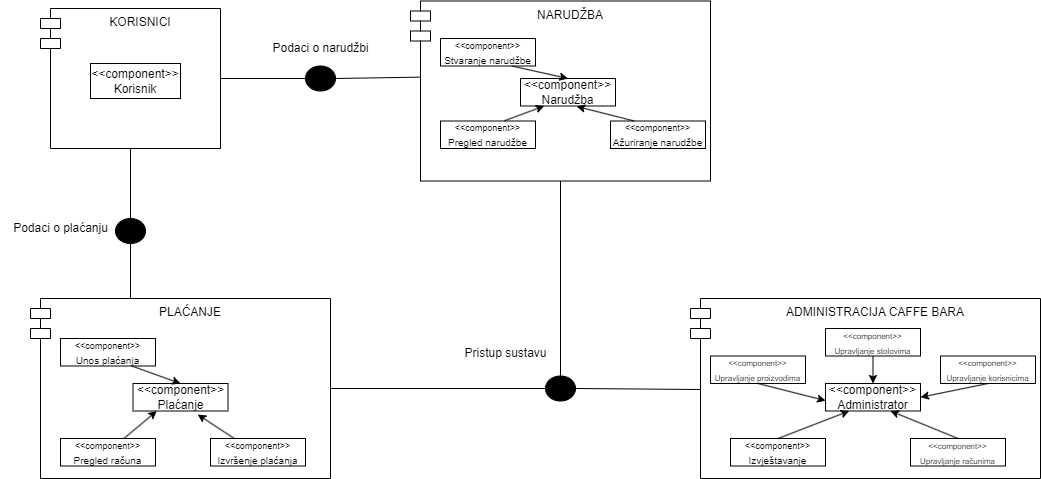

The diagram above was exported from draw.io. Its source (the exported page's mxGraphModel, read from the mxfile embedded in the PNG):
<mxGraphModel dx="2327" dy="746" grid="1" gridSize="10" guides="1" tooltips="1" connect="1" arrows="1" fold="1" page="1" pageScale="1" pageWidth="827" pageHeight="1169" math="0" shadow="0">
  <root>
    <mxCell id="0" />
    <mxCell id="1" parent="0" />
    <mxCell id="SwwvMo_9Z4TMD4uhNruQ-1" value="KORISNICI" style="shape=module;align=left;spacingLeft=20;align=center;verticalAlign=top;whiteSpace=wrap;html=1;" vertex="1" parent="1">
      <mxGeometry x="30" y="40" width="180" height="140" as="geometry" />
    </mxCell>
    <mxCell id="SwwvMo_9Z4TMD4uhNruQ-2" value="&amp;lt;&amp;lt;component&amp;gt;&amp;gt;&lt;div&gt;Korisnik&lt;/div&gt;" style="rounded=0;whiteSpace=wrap;html=1;" vertex="1" parent="1">
      <mxGeometry x="80" y="95" width="90" height="35" as="geometry" />
    </mxCell>
    <mxCell id="SwwvMo_9Z4TMD4uhNruQ-3" value="NARUDŽBA" style="shape=module;align=left;spacingLeft=20;align=center;verticalAlign=top;whiteSpace=wrap;html=1;" vertex="1" parent="1">
      <mxGeometry x="400" y="32.5" width="300" height="180" as="geometry" />
    </mxCell>
    <mxCell id="SwwvMo_9Z4TMD4uhNruQ-5" value="" style="ellipse;fillColor=strokeColor;html=1;" vertex="1" parent="1">
      <mxGeometry x="295" y="97.5" width="30" height="25" as="geometry" />
    </mxCell>
    <mxCell id="SwwvMo_9Z4TMD4uhNruQ-9" value="" style="endArrow=none;html=1;rounded=0;exitX=1;exitY=0.5;exitDx=0;exitDy=0;entryX=0;entryY=0.5;entryDx=0;entryDy=0;" edge="1" parent="1" source="SwwvMo_9Z4TMD4uhNruQ-1" target="SwwvMo_9Z4TMD4uhNruQ-5">
      <mxGeometry width="50" height="50" relative="1" as="geometry">
        <mxPoint x="370" y="230" as="sourcePoint" />
        <mxPoint x="420" y="180" as="targetPoint" />
      </mxGeometry>
    </mxCell>
    <mxCell id="SwwvMo_9Z4TMD4uhNruQ-10" value="" style="endArrow=none;html=1;rounded=0;exitX=1;exitY=0.5;exitDx=0;exitDy=0;entryX=0.032;entryY=0.423;entryDx=0;entryDy=0;entryPerimeter=0;" edge="1" parent="1" source="SwwvMo_9Z4TMD4uhNruQ-5" target="SwwvMo_9Z4TMD4uhNruQ-3">
      <mxGeometry width="50" height="50" relative="1" as="geometry">
        <mxPoint x="370" y="230" as="sourcePoint" />
        <mxPoint x="420" y="180" as="targetPoint" />
      </mxGeometry>
    </mxCell>
    <mxCell id="SwwvMo_9Z4TMD4uhNruQ-11" value="Podaci o narudžbi" style="text;html=1;align=center;verticalAlign=middle;resizable=0;points=[];autosize=1;strokeColor=none;fillColor=none;" vertex="1" parent="1">
      <mxGeometry x="250" y="65" width="120" height="30" as="geometry" />
    </mxCell>
    <mxCell id="SwwvMo_9Z4TMD4uhNruQ-13" value="&amp;lt;&amp;lt;component&amp;gt;&amp;gt;&lt;div&gt;Narudžba&lt;/div&gt;" style="rounded=0;whiteSpace=wrap;html=1;" vertex="1" parent="1">
      <mxGeometry x="510" y="110" width="95" height="27.5" as="geometry" />
    </mxCell>
    <mxCell id="SwwvMo_9Z4TMD4uhNruQ-15" value="&lt;font style=&quot;font-size: 9px;&quot;&gt;&amp;lt;&amp;lt;component&amp;gt;&amp;gt;&lt;/font&gt;&lt;div&gt;&lt;font size=&quot;1&quot;&gt;Pregled narudžbe&lt;/font&gt;&lt;/div&gt;" style="rounded=0;whiteSpace=wrap;html=1;" vertex="1" parent="1">
      <mxGeometry x="430" y="152.5" width="95" height="27.5" as="geometry" />
    </mxCell>
    <mxCell id="SwwvMo_9Z4TMD4uhNruQ-17" value="&lt;font style=&quot;font-size: 9px;&quot;&gt;&amp;lt;&amp;lt;component&amp;gt;&amp;gt;&lt;/font&gt;&lt;div&gt;&lt;font size=&quot;1&quot;&gt;Stvaranje narudžbe&lt;/font&gt;&lt;/div&gt;" style="rounded=0;whiteSpace=wrap;html=1;" vertex="1" parent="1">
      <mxGeometry x="430" y="70" width="95" height="27.5" as="geometry" />
    </mxCell>
    <mxCell id="SwwvMo_9Z4TMD4uhNruQ-20" value="&lt;font style=&quot;font-size: 9px;&quot;&gt;&amp;lt;&amp;lt;component&amp;gt;&amp;gt;&lt;/font&gt;&lt;div&gt;&lt;font size=&quot;1&quot;&gt;Ažuriranje narudžbe&lt;/font&gt;&lt;/div&gt;" style="rounded=0;whiteSpace=wrap;html=1;" vertex="1" parent="1">
      <mxGeometry x="600" y="152.5" width="95" height="27.5" as="geometry" />
    </mxCell>
    <mxCell id="SwwvMo_9Z4TMD4uhNruQ-22" value="" style="endArrow=classic;html=1;rounded=0;entryX=0.25;entryY=1;entryDx=0;entryDy=0;exitX=0.673;exitY=-0.009;exitDx=0;exitDy=0;exitPerimeter=0;" edge="1" parent="1" source="SwwvMo_9Z4TMD4uhNruQ-15" target="SwwvMo_9Z4TMD4uhNruQ-13">
      <mxGeometry width="50" height="50" relative="1" as="geometry">
        <mxPoint x="370" y="220" as="sourcePoint" />
        <mxPoint x="420" y="170" as="targetPoint" />
      </mxGeometry>
    </mxCell>
    <mxCell id="SwwvMo_9Z4TMD4uhNruQ-23" value="" style="endArrow=classic;html=1;rounded=0;entryX=0.591;entryY=1.016;entryDx=0;entryDy=0;entryPerimeter=0;exitX=0.25;exitY=0;exitDx=0;exitDy=0;" edge="1" parent="1" source="SwwvMo_9Z4TMD4uhNruQ-20" target="SwwvMo_9Z4TMD4uhNruQ-13">
      <mxGeometry width="50" height="50" relative="1" as="geometry">
        <mxPoint x="450" y="200" as="sourcePoint" />
        <mxPoint x="500" y="150" as="targetPoint" />
      </mxGeometry>
    </mxCell>
    <mxCell id="SwwvMo_9Z4TMD4uhNruQ-24" value="" style="endArrow=classic;html=1;rounded=0;entryX=0.5;entryY=0;entryDx=0;entryDy=0;exitX=0.75;exitY=1;exitDx=0;exitDy=0;" edge="1" parent="1" source="SwwvMo_9Z4TMD4uhNruQ-17" target="SwwvMo_9Z4TMD4uhNruQ-13">
      <mxGeometry width="50" height="50" relative="1" as="geometry">
        <mxPoint x="450" y="160" as="sourcePoint" />
        <mxPoint x="500" y="110" as="targetPoint" />
      </mxGeometry>
    </mxCell>
    <mxCell id="SwwvMo_9Z4TMD4uhNruQ-25" value="" style="ellipse;fillColor=strokeColor;html=1;" vertex="1" parent="1">
      <mxGeometry x="105" y="250" width="30" height="25" as="geometry" />
    </mxCell>
    <mxCell id="SwwvMo_9Z4TMD4uhNruQ-27" value="" style="endArrow=none;html=1;rounded=0;entryX=0.5;entryY=1;entryDx=0;entryDy=0;exitX=0.5;exitY=0;exitDx=0;exitDy=0;" edge="1" parent="1" source="SwwvMo_9Z4TMD4uhNruQ-25" target="SwwvMo_9Z4TMD4uhNruQ-1">
      <mxGeometry width="50" height="50" relative="1" as="geometry">
        <mxPoint x="360" y="270" as="sourcePoint" />
        <mxPoint x="410" y="220" as="targetPoint" />
      </mxGeometry>
    </mxCell>
    <mxCell id="SwwvMo_9Z4TMD4uhNruQ-28" value="" style="endArrow=none;html=1;rounded=0;entryX=0.5;entryY=1;entryDx=0;entryDy=0;" edge="1" parent="1" target="SwwvMo_9Z4TMD4uhNruQ-25">
      <mxGeometry width="50" height="50" relative="1" as="geometry">
        <mxPoint x="120" y="330" as="sourcePoint" />
        <mxPoint x="410" y="220" as="targetPoint" />
      </mxGeometry>
    </mxCell>
    <mxCell id="SwwvMo_9Z4TMD4uhNruQ-29" value="Podaci o plaćanju" style="text;html=1;align=center;verticalAlign=middle;resizable=0;points=[];autosize=1;strokeColor=none;fillColor=none;" vertex="1" parent="1">
      <mxGeometry x="-10" y="245" width="120" height="30" as="geometry" />
    </mxCell>
    <mxCell id="SwwvMo_9Z4TMD4uhNruQ-30" value="PLAĆANJE" style="shape=module;align=left;spacingLeft=20;align=center;verticalAlign=top;whiteSpace=wrap;html=1;" vertex="1" parent="1">
      <mxGeometry x="20" y="330" width="300" height="180" as="geometry" />
    </mxCell>
    <mxCell id="SwwvMo_9Z4TMD4uhNruQ-33" value="&amp;lt;&amp;lt;component&amp;gt;&amp;gt;&lt;div&gt;Plaćanje&lt;/div&gt;" style="rounded=0;whiteSpace=wrap;html=1;" vertex="1" parent="1">
      <mxGeometry x="122.5" y="415" width="95" height="27.5" as="geometry" />
    </mxCell>
    <mxCell id="SwwvMo_9Z4TMD4uhNruQ-34" value="&lt;font style=&quot;font-size: 9px;&quot;&gt;&amp;lt;&amp;lt;component&amp;gt;&amp;gt;&lt;/font&gt;&lt;div&gt;&lt;font size=&quot;1&quot;&gt;Unos plaćanja&lt;/font&gt;&lt;/div&gt;" style="rounded=0;whiteSpace=wrap;html=1;" vertex="1" parent="1">
      <mxGeometry x="50" y="370" width="95" height="27.5" as="geometry" />
    </mxCell>
    <mxCell id="SwwvMo_9Z4TMD4uhNruQ-35" value="&lt;font style=&quot;font-size: 9px;&quot;&gt;&amp;lt;&amp;lt;component&amp;gt;&amp;gt;&lt;/font&gt;&lt;div&gt;&lt;font size=&quot;1&quot;&gt;Pregled računa&lt;/font&gt;&lt;/div&gt;" style="rounded=0;whiteSpace=wrap;html=1;" vertex="1" parent="1">
      <mxGeometry x="50" y="470" width="95" height="27.5" as="geometry" />
    </mxCell>
    <mxCell id="SwwvMo_9Z4TMD4uhNruQ-37" value="&lt;font style=&quot;font-size: 9px;&quot;&gt;&amp;lt;&amp;lt;component&amp;gt;&amp;gt;&lt;/font&gt;&lt;div&gt;&lt;font size=&quot;1&quot;&gt;Izvršenje plaćanja&lt;/font&gt;&lt;/div&gt;" style="rounded=0;whiteSpace=wrap;html=1;" vertex="1" parent="1">
      <mxGeometry x="200" y="470" width="95" height="27.5" as="geometry" />
    </mxCell>
    <mxCell id="SwwvMo_9Z4TMD4uhNruQ-39" value="" style="endArrow=classic;html=1;rounded=0;entryX=0.5;entryY=0;entryDx=0;entryDy=0;exitX=0.75;exitY=1;exitDx=0;exitDy=0;" edge="1" parent="1" source="SwwvMo_9Z4TMD4uhNruQ-34" target="SwwvMo_9Z4TMD4uhNruQ-33">
      <mxGeometry width="50" height="50" relative="1" as="geometry">
        <mxPoint x="300" y="300" as="sourcePoint" />
        <mxPoint x="350" y="250" as="targetPoint" />
      </mxGeometry>
    </mxCell>
    <mxCell id="SwwvMo_9Z4TMD4uhNruQ-40" value="" style="endArrow=classic;html=1;rounded=0;exitX=0.674;exitY=-0.018;exitDx=0;exitDy=0;exitPerimeter=0;entryX=0.25;entryY=1;entryDx=0;entryDy=0;" edge="1" parent="1" source="SwwvMo_9Z4TMD4uhNruQ-35" target="SwwvMo_9Z4TMD4uhNruQ-33">
      <mxGeometry width="50" height="50" relative="1" as="geometry">
        <mxPoint x="300" y="300" as="sourcePoint" />
        <mxPoint x="100" y="450" as="targetPoint" />
      </mxGeometry>
    </mxCell>
    <mxCell id="SwwvMo_9Z4TMD4uhNruQ-41" value="" style="endArrow=classic;html=1;rounded=0;exitX=0.25;exitY=0;exitDx=0;exitDy=0;entryX=0.681;entryY=1.127;entryDx=0;entryDy=0;entryPerimeter=0;" edge="1" parent="1" source="SwwvMo_9Z4TMD4uhNruQ-37" target="SwwvMo_9Z4TMD4uhNruQ-33">
      <mxGeometry width="50" height="50" relative="1" as="geometry">
        <mxPoint x="300" y="320" as="sourcePoint" />
        <mxPoint x="350" y="270" as="targetPoint" />
      </mxGeometry>
    </mxCell>
    <mxCell id="SwwvMo_9Z4TMD4uhNruQ-42" value="ADMINISTRACIJA CAFFE BARA" style="shape=module;align=left;spacingLeft=20;align=center;verticalAlign=top;whiteSpace=wrap;html=1;" vertex="1" parent="1">
      <mxGeometry x="680" y="330" width="350" height="180" as="geometry" />
    </mxCell>
    <mxCell id="SwwvMo_9Z4TMD4uhNruQ-44" value="" style="ellipse;fillColor=strokeColor;html=1;" vertex="1" parent="1">
      <mxGeometry x="535" y="407.5" width="30" height="25" as="geometry" />
    </mxCell>
    <mxCell id="SwwvMo_9Z4TMD4uhNruQ-46" value="" style="endArrow=none;html=1;rounded=0;exitX=1;exitY=0.5;exitDx=0;exitDy=0;entryX=0;entryY=0.5;entryDx=0;entryDy=0;" edge="1" parent="1" source="SwwvMo_9Z4TMD4uhNruQ-30" target="SwwvMo_9Z4TMD4uhNruQ-44">
      <mxGeometry width="50" height="50" relative="1" as="geometry">
        <mxPoint x="470" y="360" as="sourcePoint" />
        <mxPoint x="520" y="310" as="targetPoint" />
      </mxGeometry>
    </mxCell>
    <mxCell id="SwwvMo_9Z4TMD4uhNruQ-49" value="" style="endArrow=none;html=1;rounded=0;exitX=0.5;exitY=0;exitDx=0;exitDy=0;entryX=0.5;entryY=1;entryDx=0;entryDy=0;" edge="1" parent="1" source="SwwvMo_9Z4TMD4uhNruQ-44" target="SwwvMo_9Z4TMD4uhNruQ-3">
      <mxGeometry width="50" height="50" relative="1" as="geometry">
        <mxPoint x="550" y="400" as="sourcePoint" />
        <mxPoint x="600" y="350" as="targetPoint" />
      </mxGeometry>
    </mxCell>
    <mxCell id="SwwvMo_9Z4TMD4uhNruQ-50" value="Pristup sustavu" style="text;html=1;align=center;verticalAlign=middle;resizable=0;points=[];autosize=1;strokeColor=none;fillColor=none;" vertex="1" parent="1">
      <mxGeometry x="440" y="370" width="110" height="30" as="geometry" />
    </mxCell>
    <mxCell id="SwwvMo_9Z4TMD4uhNruQ-52" value="" style="endArrow=none;html=1;rounded=0;exitX=1;exitY=0.5;exitDx=0;exitDy=0;" edge="1" parent="1" source="SwwvMo_9Z4TMD4uhNruQ-44">
      <mxGeometry width="50" height="50" relative="1" as="geometry">
        <mxPoint x="565" y="420" as="sourcePoint" />
        <mxPoint x="690" y="421" as="targetPoint" />
      </mxGeometry>
    </mxCell>
    <mxCell id="SwwvMo_9Z4TMD4uhNruQ-51" value="&amp;lt;&amp;lt;component&amp;gt;&amp;gt;&lt;div&gt;Administrator&lt;/div&gt;" style="rounded=0;whiteSpace=wrap;html=1;" vertex="1" parent="1">
      <mxGeometry x="815" y="415" width="95" height="27.5" as="geometry" />
    </mxCell>
    <mxCell id="SwwvMo_9Z4TMD4uhNruQ-53" value="&lt;font style=&quot;font-size: 8px;&quot;&gt;&amp;lt;&amp;lt;&lt;/font&gt;&lt;font style=&quot;font-size: 8px;&quot;&gt;component&amp;gt;&amp;gt;&lt;/font&gt;&lt;div&gt;&lt;font style=&quot;font-size: 8px;&quot;&gt;Upravljanje stolovima&lt;/font&gt;&lt;/div&gt;" style="rounded=0;whiteSpace=wrap;html=1;" vertex="1" parent="1">
      <mxGeometry x="815" y="360" width="95" height="27.5" as="geometry" />
    </mxCell>
    <mxCell id="SwwvMo_9Z4TMD4uhNruQ-55" value="&lt;font style=&quot;font-size: 8px;&quot;&gt;&amp;lt;&amp;lt;&lt;/font&gt;&lt;font style=&quot;font-size: 8px;&quot;&gt;component&amp;gt;&amp;gt;&lt;/font&gt;&lt;div&gt;&lt;font style=&quot;font-size: 8px;&quot;&gt;Upravljanje proizvodima&lt;/font&gt;&lt;/div&gt;" style="rounded=0;whiteSpace=wrap;html=1;" vertex="1" parent="1">
      <mxGeometry x="700" y="387.5" width="95" height="27.5" as="geometry" />
    </mxCell>
    <mxCell id="SwwvMo_9Z4TMD4uhNruQ-57" value="&lt;font style=&quot;font-size: 9px;&quot;&gt;&amp;lt;&amp;lt;component&amp;gt;&amp;gt;&lt;/font&gt;&lt;div&gt;&lt;font size=&quot;1&quot;&gt;Izvještavanje&lt;/font&gt;&lt;/div&gt;" style="rounded=0;whiteSpace=wrap;html=1;" vertex="1" parent="1">
      <mxGeometry x="720" y="470" width="95" height="27.5" as="geometry" />
    </mxCell>
    <mxCell id="SwwvMo_9Z4TMD4uhNruQ-60" value="&lt;font style=&quot;font-size: 8px;&quot;&gt;&amp;lt;&amp;lt;&lt;/font&gt;&lt;font style=&quot;font-size: 8px;&quot;&gt;component&amp;gt;&amp;gt;&lt;/font&gt;&lt;div&gt;&lt;font style=&quot;font-size: 8px;&quot;&gt;Upravljanje računima&lt;/font&gt;&lt;/div&gt;" style="rounded=0;whiteSpace=wrap;html=1;" vertex="1" parent="1">
      <mxGeometry x="900" y="470" width="95" height="27.5" as="geometry" />
    </mxCell>
    <mxCell id="SwwvMo_9Z4TMD4uhNruQ-63" value="&lt;font style=&quot;font-size: 8px;&quot;&gt;&amp;lt;&amp;lt;&lt;/font&gt;&lt;font style=&quot;font-size: 8px;&quot;&gt;component&amp;gt;&amp;gt;&lt;/font&gt;&lt;div&gt;&lt;font style=&quot;font-size: 8px;&quot;&gt;Upravljanje korisnicima&lt;/font&gt;&lt;/div&gt;" style="rounded=0;whiteSpace=wrap;html=1;" vertex="1" parent="1">
      <mxGeometry x="930" y="387.5" width="95" height="27.5" as="geometry" />
    </mxCell>
    <mxCell id="SwwvMo_9Z4TMD4uhNruQ-65" value="" style="endArrow=classic;html=1;rounded=0;exitX=0.5;exitY=1;exitDx=0;exitDy=0;entryX=0.5;entryY=0;entryDx=0;entryDy=0;" edge="1" parent="1" source="SwwvMo_9Z4TMD4uhNruQ-53" target="SwwvMo_9Z4TMD4uhNruQ-51">
      <mxGeometry width="50" height="50" relative="1" as="geometry">
        <mxPoint x="780" y="460" as="sourcePoint" />
        <mxPoint x="830" y="410" as="targetPoint" />
      </mxGeometry>
    </mxCell>
    <mxCell id="SwwvMo_9Z4TMD4uhNruQ-66" value="" style="endArrow=classic;html=1;rounded=0;exitX=0.5;exitY=1;exitDx=0;exitDy=0;entryX=0.001;entryY=0.623;entryDx=0;entryDy=0;entryPerimeter=0;" edge="1" parent="1" source="SwwvMo_9Z4TMD4uhNruQ-55" target="SwwvMo_9Z4TMD4uhNruQ-51">
      <mxGeometry width="50" height="50" relative="1" as="geometry">
        <mxPoint x="780" y="460" as="sourcePoint" />
        <mxPoint x="830" y="410" as="targetPoint" />
      </mxGeometry>
    </mxCell>
    <mxCell id="SwwvMo_9Z4TMD4uhNruQ-67" value="" style="endArrow=classic;html=1;rounded=0;exitX=0.5;exitY=0;exitDx=0;exitDy=0;entryX=0.25;entryY=1;entryDx=0;entryDy=0;" edge="1" parent="1" source="SwwvMo_9Z4TMD4uhNruQ-57" target="SwwvMo_9Z4TMD4uhNruQ-51">
      <mxGeometry width="50" height="50" relative="1" as="geometry">
        <mxPoint x="780" y="460" as="sourcePoint" />
        <mxPoint x="830" y="410" as="targetPoint" />
      </mxGeometry>
    </mxCell>
    <mxCell id="SwwvMo_9Z4TMD4uhNruQ-68" value="" style="endArrow=classic;html=1;rounded=0;exitX=0.5;exitY=0;exitDx=0;exitDy=0;" edge="1" parent="1" source="SwwvMo_9Z4TMD4uhNruQ-60">
      <mxGeometry width="50" height="50" relative="1" as="geometry">
        <mxPoint x="973.75" y="502.5" as="sourcePoint" />
        <mxPoint x="880" y="442.5" as="targetPoint" />
      </mxGeometry>
    </mxCell>
    <mxCell id="SwwvMo_9Z4TMD4uhNruQ-69" value="" style="endArrow=classic;html=1;rounded=0;exitX=0.5;exitY=1;exitDx=0;exitDy=0;entryX=1;entryY=0.5;entryDx=0;entryDy=0;" edge="1" parent="1" source="SwwvMo_9Z4TMD4uhNruQ-63" target="SwwvMo_9Z4TMD4uhNruQ-51">
      <mxGeometry width="50" height="50" relative="1" as="geometry">
        <mxPoint x="780" y="460" as="sourcePoint" />
        <mxPoint x="830" y="410" as="targetPoint" />
      </mxGeometry>
    </mxCell>
  </root>
</mxGraphModel>